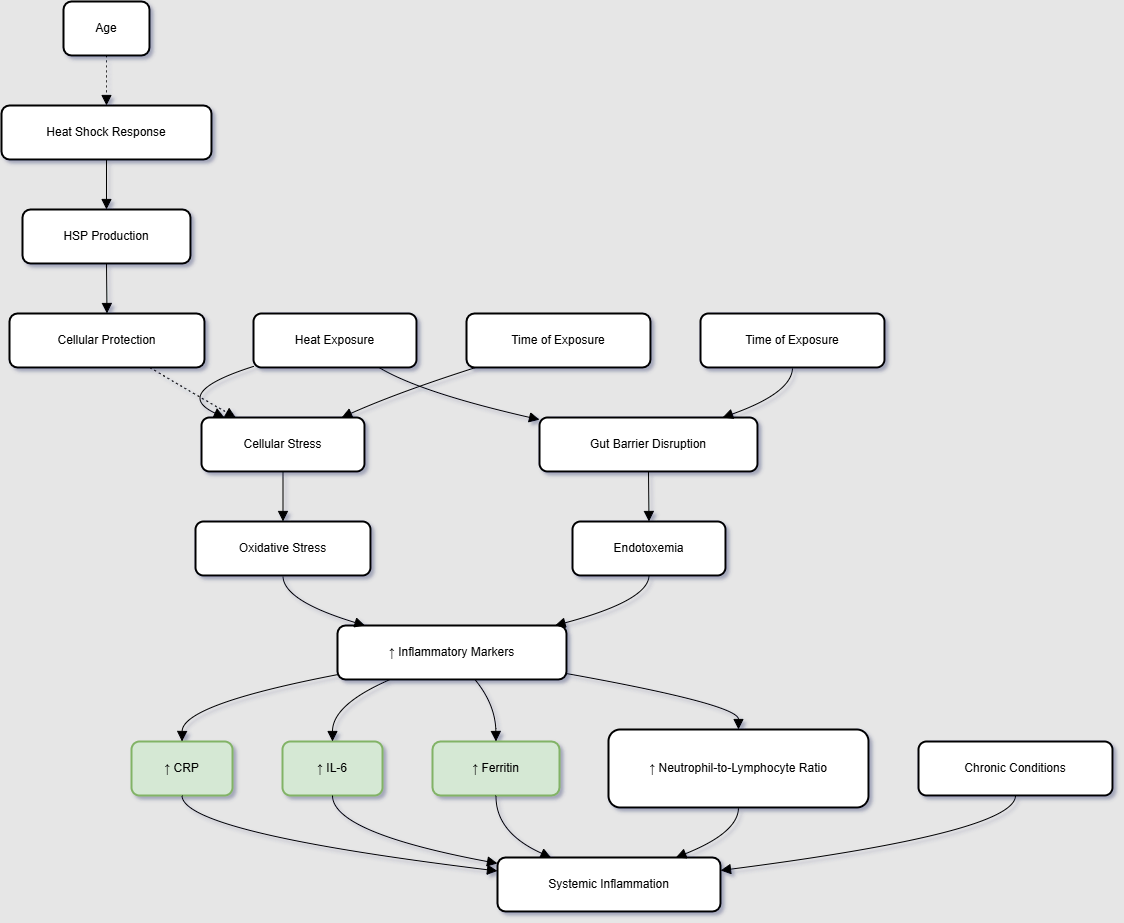

The diagram above was exported from draw.io. Its source (the exported page's mxGraphModel, read from the mxfile embedded in the PNG):
<mxGraphModel dx="794" dy="603" grid="1" gridSize="10" guides="1" tooltips="1" connect="1" arrows="1" fold="1" page="1" pageScale="1" pageWidth="1169" pageHeight="827" background="#E6E6E6" math="0" shadow="1">
  <root>
    <mxCell id="0" />
    <mxCell id="1" parent="0" />
    <mxCell id="yzocpSh-NJfveSuDzKhE-1" value="Heat Exposure" style="whiteSpace=wrap;strokeWidth=2;rounded=1;" parent="1" vertex="1">
      <mxGeometry x="272" y="332" width="163" height="54" as="geometry" />
    </mxCell>
    <mxCell id="yzocpSh-NJfveSuDzKhE-2" value="Cellular Stress" style="whiteSpace=wrap;strokeWidth=2;rounded=1;" parent="1" vertex="1">
      <mxGeometry x="220" y="436" width="163" height="54" as="geometry" />
    </mxCell>
    <mxCell id="yzocpSh-NJfveSuDzKhE-3" value="Gut Barrier Disruption" style="whiteSpace=wrap;strokeWidth=2;rounded=1;" parent="1" vertex="1">
      <mxGeometry x="558" y="436" width="218" height="54" as="geometry" />
    </mxCell>
    <mxCell id="yzocpSh-NJfveSuDzKhE-4" value="Oxidative Stress" style="whiteSpace=wrap;strokeWidth=2;rounded=1;" parent="1" vertex="1">
      <mxGeometry x="214" y="540" width="175" height="54" as="geometry" />
    </mxCell>
    <mxCell id="yzocpSh-NJfveSuDzKhE-5" value="Endotoxemia" style="whiteSpace=wrap;strokeWidth=2;rounded=1;" parent="1" vertex="1">
      <mxGeometry x="591" y="540" width="153" height="54" as="geometry" />
    </mxCell>
    <mxCell id="yzocpSh-NJfveSuDzKhE-6" value="↑ Inflammatory Markers" style="whiteSpace=wrap;strokeWidth=2;rounded=1;" parent="1" vertex="1">
      <mxGeometry x="356" y="644" width="229" height="54" as="geometry" />
    </mxCell>
    <mxCell id="yzocpSh-NJfveSuDzKhE-7" value="↑ CRP" style="whiteSpace=wrap;strokeWidth=2;rounded=1;fillColor=#d5e8d4;strokeColor=#82b366;" parent="1" vertex="1">
      <mxGeometry x="150" y="760" width="101" height="54" as="geometry" />
    </mxCell>
    <mxCell id="yzocpSh-NJfveSuDzKhE-8" value="↑ IL-6" style="whiteSpace=wrap;strokeWidth=2;rounded=1;fillColor=#d5e8d4;strokeColor=#82b366;" parent="1" vertex="1">
      <mxGeometry x="301" y="760" width="100" height="54" as="geometry" />
    </mxCell>
    <mxCell id="yzocpSh-NJfveSuDzKhE-9" value="↑ Ferritin" style="whiteSpace=wrap;strokeWidth=2;rounded=1;fillColor=#d5e8d4;strokeColor=#82b366;" parent="1" vertex="1">
      <mxGeometry x="451" y="760" width="127" height="54" as="geometry" />
    </mxCell>
    <mxCell id="yzocpSh-NJfveSuDzKhE-10" value="↑ Neutrophil-to-Lymphocyte Ratio" style="whiteSpace=wrap;strokeWidth=2;rounded=1;" parent="1" vertex="1">
      <mxGeometry x="627" y="748" width="260" height="78" as="geometry" />
    </mxCell>
    <mxCell id="yzocpSh-NJfveSuDzKhE-11" value="Systemic Inflammation" style="whiteSpace=wrap;strokeWidth=2;rounded=1;" parent="1" vertex="1">
      <mxGeometry x="516" y="876" width="223" height="54" as="geometry" />
    </mxCell>
    <mxCell id="yzocpSh-NJfveSuDzKhE-12" value="Chronic Conditions" style="whiteSpace=wrap;strokeWidth=2;rounded=1;" parent="1" vertex="1">
      <mxGeometry x="937" y="760" width="194" height="54" as="geometry" />
    </mxCell>
    <mxCell id="yzocpSh-NJfveSuDzKhE-13" value="Heat Shock Response" style="whiteSpace=wrap;strokeWidth=2;rounded=1;" parent="1" vertex="1">
      <mxGeometry x="20" y="124" width="210" height="54" as="geometry" />
    </mxCell>
    <mxCell id="yzocpSh-NJfveSuDzKhE-14" value="HSP Production" style="whiteSpace=wrap;strokeWidth=2;rounded=1;" parent="1" vertex="1">
      <mxGeometry x="41" y="228" width="168" height="54" as="geometry" />
    </mxCell>
    <mxCell id="yzocpSh-NJfveSuDzKhE-15" value="Cellular Protection" style="whiteSpace=wrap;strokeWidth=2;rounded=1;" parent="1" vertex="1">
      <mxGeometry x="28" y="332" width="195" height="54" as="geometry" />
    </mxCell>
    <mxCell id="yzocpSh-NJfveSuDzKhE-16" value="Age" style="whiteSpace=wrap;strokeWidth=2;rounded=1;" parent="1" vertex="1">
      <mxGeometry x="82" y="20" width="86" height="54" as="geometry" />
    </mxCell>
    <mxCell id="yzocpSh-NJfveSuDzKhE-17" value="Time of Exposure" style="whiteSpace=wrap;strokeWidth=2;rounded=1;" parent="1" vertex="1">
      <mxGeometry x="485" y="332" width="184" height="54" as="geometry" />
    </mxCell>
    <mxCell id="yzocpSh-NJfveSuDzKhE-18" value="Time of Exposure" style="whiteSpace=wrap;strokeWidth=2;rounded=1;" parent="1" vertex="1">
      <mxGeometry x="719" y="332" width="184" height="54" as="geometry" />
    </mxCell>
    <mxCell id="yzocpSh-NJfveSuDzKhE-19" value="" style="curved=1;startArrow=none;endArrow=block;exitX=0;exitY=0.98;entryX=0.14;entryY=0;rounded=1;fontSize=12;startSize=8;endSize=8;" parent="1" source="yzocpSh-NJfveSuDzKhE-1" target="yzocpSh-NJfveSuDzKhE-2" edge="1">
      <mxGeometry relative="1" as="geometry">
        <Array as="points">
          <mxPoint x="190" y="411" />
        </Array>
      </mxGeometry>
    </mxCell>
    <mxCell id="yzocpSh-NJfveSuDzKhE-20" value="" style="curved=1;startArrow=none;endArrow=block;exitX=0.77;exitY=1;entryX=0;entryY=0.04;rounded=1;fontSize=12;startSize=8;endSize=8;" parent="1" source="yzocpSh-NJfveSuDzKhE-1" target="yzocpSh-NJfveSuDzKhE-3" edge="1">
      <mxGeometry relative="1" as="geometry">
        <Array as="points">
          <mxPoint x="439" y="411" />
        </Array>
      </mxGeometry>
    </mxCell>
    <mxCell id="yzocpSh-NJfveSuDzKhE-21" value="" style="curved=1;startArrow=none;endArrow=block;exitX=0.5;exitY=1;entryX=0.5;entryY=0;rounded=1;fontSize=12;startSize=8;endSize=8;" parent="1" source="yzocpSh-NJfveSuDzKhE-2" target="yzocpSh-NJfveSuDzKhE-4" edge="1">
      <mxGeometry relative="1" as="geometry">
        <Array as="points" />
      </mxGeometry>
    </mxCell>
    <mxCell id="yzocpSh-NJfveSuDzKhE-22" value="" style="curved=1;startArrow=none;endArrow=block;exitX=0.5;exitY=1;entryX=0.5;entryY=0;rounded=1;fontSize=12;startSize=8;endSize=8;" parent="1" source="yzocpSh-NJfveSuDzKhE-3" target="yzocpSh-NJfveSuDzKhE-5" edge="1">
      <mxGeometry relative="1" as="geometry">
        <Array as="points" />
      </mxGeometry>
    </mxCell>
    <mxCell id="yzocpSh-NJfveSuDzKhE-23" value="" style="curved=1;startArrow=none;endArrow=block;exitX=0.5;exitY=1;entryX=0.12;entryY=0;rounded=1;fontSize=12;startSize=8;endSize=8;" parent="1" source="yzocpSh-NJfveSuDzKhE-4" target="yzocpSh-NJfveSuDzKhE-6" edge="1">
      <mxGeometry relative="1" as="geometry">
        <Array as="points">
          <mxPoint x="301" y="619" />
        </Array>
      </mxGeometry>
    </mxCell>
    <mxCell id="yzocpSh-NJfveSuDzKhE-24" value="" style="curved=1;startArrow=none;endArrow=block;exitX=0.5;exitY=1;entryX=0.95;entryY=0;rounded=1;fontSize=12;startSize=8;endSize=8;" parent="1" source="yzocpSh-NJfveSuDzKhE-5" target="yzocpSh-NJfveSuDzKhE-6" edge="1">
      <mxGeometry relative="1" as="geometry">
        <Array as="points">
          <mxPoint x="667" y="619" />
        </Array>
      </mxGeometry>
    </mxCell>
    <mxCell id="yzocpSh-NJfveSuDzKhE-25" value="" style="curved=1;startArrow=none;endArrow=block;exitX=0;exitY=0.91;entryX=0.5;entryY=0;rounded=1;fontSize=12;startSize=8;endSize=8;" parent="1" source="yzocpSh-NJfveSuDzKhE-6" target="yzocpSh-NJfveSuDzKhE-7" edge="1">
      <mxGeometry relative="1" as="geometry">
        <Array as="points">
          <mxPoint x="201" y="723" />
        </Array>
      </mxGeometry>
    </mxCell>
    <mxCell id="yzocpSh-NJfveSuDzKhE-26" value="" style="curved=1;startArrow=none;endArrow=block;exitX=0.23;exitY=1;entryX=0.5;entryY=0;rounded=1;fontSize=12;startSize=8;endSize=8;" parent="1" source="yzocpSh-NJfveSuDzKhE-6" target="yzocpSh-NJfveSuDzKhE-8" edge="1">
      <mxGeometry relative="1" as="geometry">
        <Array as="points">
          <mxPoint x="351" y="723" />
        </Array>
      </mxGeometry>
    </mxCell>
    <mxCell id="yzocpSh-NJfveSuDzKhE-27" value="" style="curved=1;startArrow=none;endArrow=block;exitX=0.6;exitY=1;entryX=0.5;entryY=0;rounded=1;fontSize=12;startSize=8;endSize=8;" parent="1" source="yzocpSh-NJfveSuDzKhE-6" target="yzocpSh-NJfveSuDzKhE-9" edge="1">
      <mxGeometry relative="1" as="geometry">
        <Array as="points">
          <mxPoint x="514" y="723" />
        </Array>
      </mxGeometry>
    </mxCell>
    <mxCell id="yzocpSh-NJfveSuDzKhE-28" value="" style="curved=1;startArrow=none;endArrow=block;exitX=1;exitY=0.89;entryX=0.5;entryY=0;rounded=1;fontSize=12;startSize=8;endSize=8;" parent="1" source="yzocpSh-NJfveSuDzKhE-6" target="yzocpSh-NJfveSuDzKhE-10" edge="1">
      <mxGeometry relative="1" as="geometry">
        <Array as="points">
          <mxPoint x="757" y="723" />
        </Array>
      </mxGeometry>
    </mxCell>
    <mxCell id="yzocpSh-NJfveSuDzKhE-29" value="" style="curved=1;startArrow=none;endArrow=block;exitX=0.5;exitY=1;entryX=0;entryY=0.25;rounded=1;fontSize=12;startSize=8;endSize=8;" parent="1" source="yzocpSh-NJfveSuDzKhE-7" target="yzocpSh-NJfveSuDzKhE-11" edge="1">
      <mxGeometry relative="1" as="geometry">
        <Array as="points">
          <mxPoint x="201" y="851" />
        </Array>
      </mxGeometry>
    </mxCell>
    <mxCell id="yzocpSh-NJfveSuDzKhE-30" value="" style="curved=1;startArrow=none;endArrow=block;exitX=0.5;exitY=1;entryX=0;entryY=0.11;rounded=1;fontSize=12;startSize=8;endSize=8;" parent="1" source="yzocpSh-NJfveSuDzKhE-8" target="yzocpSh-NJfveSuDzKhE-11" edge="1">
      <mxGeometry relative="1" as="geometry">
        <Array as="points">
          <mxPoint x="351" y="851" />
        </Array>
      </mxGeometry>
    </mxCell>
    <mxCell id="yzocpSh-NJfveSuDzKhE-31" value="" style="curved=1;startArrow=none;endArrow=block;exitX=0.5;exitY=1;entryX=0.24;entryY=0;rounded=1;fontSize=12;startSize=8;endSize=8;" parent="1" source="yzocpSh-NJfveSuDzKhE-9" target="yzocpSh-NJfveSuDzKhE-11" edge="1">
      <mxGeometry relative="1" as="geometry">
        <Array as="points">
          <mxPoint x="514" y="851" />
        </Array>
      </mxGeometry>
    </mxCell>
    <mxCell id="yzocpSh-NJfveSuDzKhE-32" value="" style="curved=1;startArrow=none;endArrow=block;exitX=0.5;exitY=1;entryX=0.8;entryY=0;rounded=1;fontSize=12;startSize=8;endSize=8;" parent="1" source="yzocpSh-NJfveSuDzKhE-10" target="yzocpSh-NJfveSuDzKhE-11" edge="1">
      <mxGeometry relative="1" as="geometry">
        <Array as="points">
          <mxPoint x="757" y="851" />
        </Array>
      </mxGeometry>
    </mxCell>
    <mxCell id="yzocpSh-NJfveSuDzKhE-33" value="" style="curved=1;startArrow=none;endArrow=block;exitX=0.5;exitY=1;entryX=1;entryY=0.24;rounded=1;fontSize=12;startSize=8;endSize=8;" parent="1" source="yzocpSh-NJfveSuDzKhE-12" target="yzocpSh-NJfveSuDzKhE-11" edge="1">
      <mxGeometry relative="1" as="geometry">
        <Array as="points">
          <mxPoint x="1034" y="851" />
        </Array>
      </mxGeometry>
    </mxCell>
    <mxCell id="yzocpSh-NJfveSuDzKhE-34" value="" style="curved=1;startArrow=none;endArrow=block;exitX=0.5;exitY=1;entryX=0.5;entryY=0;rounded=1;fontSize=12;startSize=8;endSize=8;" parent="1" source="yzocpSh-NJfveSuDzKhE-13" target="yzocpSh-NJfveSuDzKhE-14" edge="1">
      <mxGeometry relative="1" as="geometry">
        <Array as="points" />
      </mxGeometry>
    </mxCell>
    <mxCell id="yzocpSh-NJfveSuDzKhE-35" value="" style="curved=1;startArrow=none;endArrow=block;exitX=0.5;exitY=1;entryX=0.5;entryY=0;rounded=1;fontSize=12;startSize=8;endSize=8;" parent="1" source="yzocpSh-NJfveSuDzKhE-14" target="yzocpSh-NJfveSuDzKhE-15" edge="1">
      <mxGeometry relative="1" as="geometry">
        <Array as="points" />
      </mxGeometry>
    </mxCell>
    <mxCell id="yzocpSh-NJfveSuDzKhE-36" value="" style="curved=1;dashed=1;dashPattern=2 3;startArrow=none;endArrow=block;exitX=0.72;exitY=1;entryX=0.21;entryY=0;rounded=1;fontSize=12;startSize=8;endSize=8;" parent="1" source="yzocpSh-NJfveSuDzKhE-15" target="yzocpSh-NJfveSuDzKhE-2" edge="1">
      <mxGeometry relative="1" as="geometry">
        <Array as="points">
          <mxPoint x="210" y="411" />
        </Array>
      </mxGeometry>
    </mxCell>
    <mxCell id="yzocpSh-NJfveSuDzKhE-37" value="" style="curved=1;dashed=1;dashPattern=2 3;startArrow=none;endArrow=block;exitX=0.5;exitY=1;entryX=0.5;entryY=0;rounded=1;fontSize=12;startSize=8;endSize=8;" parent="1" source="yzocpSh-NJfveSuDzKhE-16" target="yzocpSh-NJfveSuDzKhE-13" edge="1">
      <mxGeometry relative="1" as="geometry">
        <Array as="points" />
      </mxGeometry>
    </mxCell>
    <mxCell id="yzocpSh-NJfveSuDzKhE-38" value="" style="curved=1;startArrow=none;endArrow=block;exitX=0.05;exitY=1;entryX=0.86;entryY=0;rounded=1;fontSize=12;startSize=8;endSize=8;" parent="1" source="yzocpSh-NJfveSuDzKhE-17" target="yzocpSh-NJfveSuDzKhE-2" edge="1">
      <mxGeometry relative="1" as="geometry">
        <Array as="points">
          <mxPoint x="416" y="411" />
        </Array>
      </mxGeometry>
    </mxCell>
    <mxCell id="yzocpSh-NJfveSuDzKhE-39" value="" style="curved=1;startArrow=none;endArrow=block;exitX=0.5;exitY=1;entryX=0.84;entryY=0;rounded=1;fontSize=12;startSize=8;endSize=8;" parent="1" source="yzocpSh-NJfveSuDzKhE-18" target="yzocpSh-NJfveSuDzKhE-3" edge="1">
      <mxGeometry relative="1" as="geometry">
        <Array as="points">
          <mxPoint x="811" y="411" />
        </Array>
      </mxGeometry>
    </mxCell>
  </root>
</mxGraphModel>